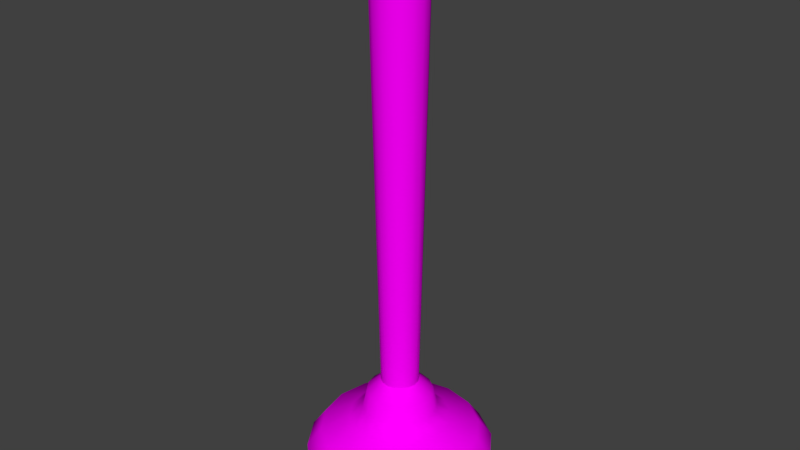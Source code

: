 # Source: Plunger.blend  (saved by Blender 3.2.14; exported with 4.5.12 LTS)
import bpy
from mathutils import Matrix  # noqa: F401  (used for matrix-valued properties, if any)

bpy.ops.wm.read_factory_settings(use_empty=True)
scene = bpy.context.scene
scene.name = 'Scene'

# ---- collections
col_collection_1 = bpy.data.collections.new('Collection 1'); scene.collection.children.link(col_collection_1)

# ---- images (referenced by path relative to the original .blend; pixels are not part of the script)
import os
ASSET_DIR = os.environ.get("B2B_ASSET_DIR", "")  # directory of the original .blend (textures are referenced by path, not embedded)
HERE = os.path.dirname(os.path.abspath(__file__))  # packed textures are extracted next to this script under _unpacked/

def load_image(name, relpath, width, height, colorspace="sRGB"):
    """Load a texture the original file referenced (path relative to the .blend, or extracted next to this script)."""
    p = next((c for c in (os.path.join(HERE, relpath), os.path.join(ASSET_DIR, relpath)) if relpath and os.path.exists(c)), "")
    if p:
        img = bpy.data.images.load(p, check_existing=True)
        img.name = name
    else:  # same state as the original file: an image datablock whose file is absent (Cycles renders it pink)
        img = bpy.data.images.new(name, width, height)
        img.source = "FILE"
        img.filepath = "//" + (relpath or name)
    img.colorspace_settings.name = colorspace
    return img
img_plunger_png = load_image('plunger.png', 'plunger.png', 1024, 1024, 'sRGB')

# ---- materials (node trees are filled in below, after node groups)
mat_material_001 = bpy.data.materials.new('Material.001')
mat_material_001.use_transparent_shadow = False
mat_material = bpy.data.materials.new('Material')
mat_material.use_transparent_shadow = False

# ---- material node trees
mat_material_001.use_nodes = True; mat_material_001.node_tree.nodes.clear()
_N = mat_material_001.node_tree.nodes; _L = mat_material_001.node_tree.links
n0 = _N.new('ShaderNodeBsdfPrincipled'); n0.name = 'Principled BSDF'; n0.location = (10, 300)
n0.distribution = 'GGX'
n0.subsurface_method = 'RANDOM_WALK_SKIN'
n0.inputs[3].default_value = 1.45
n0.inputs[13].default_value = 0.0
n0.inputs[27].default_value = (0.0, 0.0, 0.0, 1.0)
n0.inputs[28].default_value = 1.0
n1 = _N.new('ShaderNodeOutputMaterial'); n1.name = 'Material Output'; n1.location = (300, 300)
n2 = _N.new('ShaderNodeTexImage'); n2.name = 'Image Texture'; n2.location = (-280, 280)
n2.image = img_plunger_png
n2.interpolation = 'Closest'
_L.new(n0.outputs[0], n1.inputs[0])
_L.new(n2.outputs[0], n0.inputs[0])
n1.is_active_output = True
mat_material.use_nodes = True; mat_material.node_tree.nodes.clear()
_N = mat_material.node_tree.nodes; _L = mat_material.node_tree.links
n0 = _N.new('ShaderNodeBsdfPrincipled'); n0.name = 'Principled BSDF'; n0.location = (10, 300)
n0.distribution = 'GGX'
n0.subsurface_method = 'RANDOM_WALK_SKIN'
n0.inputs[3].default_value = 1.45
n0.inputs[13].default_value = 0.0
n0.inputs[27].default_value = (0.0, 0.0, 0.0, 1.0)
n0.inputs[28].default_value = 1.0
n1 = _N.new('ShaderNodeOutputMaterial'); n1.name = 'Material Output'; n1.location = (300, 300)
n2 = _N.new('ShaderNodeTexImage'); n2.name = 'Image Texture'; n2.location = (-280, 280)
n2.image = img_plunger_png
n2.interpolation = 'Closest'
_L.new(n0.outputs[0], n1.inputs[0])
_L.new(n2.outputs[0], n0.inputs[0])
n1.is_active_output = True

# ---- world
world_world = bpy.data.worlds.new('World'); scene.world = world_world
world_world.color = (0.05088, 0.05088, 0.05088)
world_world.use_sun_shadow = False
world_world.sun_shadow_jitter_overblur = 0.0
world_world.cycles.sampling_method = 'MANUAL'

# ---- meshes
me_plunger = bpy.data.meshes.new('plunger')
me_plunger.from_pydata([(-0.000445, 2.955, 0.0), (0.1433, 2.897, 0.0), (0.1324, 2.897, -0.05503), (0.09816, 0.5998, 0.0), (0.09065, 0.5998, -0.03774), (0.1716, 0.5349, 0.0), (0.1585, 0.5349, -0.06583), (0.1942, 0.4334, 0.0), (0.1794, 0.4334, -0.07448), (0.2619, 0.3742, 0.0), (0.242, 0.3742, -0.1004), (0.4144, 0.3051, 0.0), (0.3829, 0.3051, -0.1588), (0.4879, 0.2052, 0.0), (0.4507, 0.2052, -0.1869), (0.4489, -0.000129, -0.1861), (0.4859, -0.000129, -9.832e-09), (0.1012, 2.897, -0.1017), (0.06928, 0.5998, -0.06972), (0.1212, 0.5349, -0.1216), (0.1372, 0.4334, -0.1376), (0.1851, 0.3742, -0.1855), (0.2929, 0.3051, -0.2934), (0.3448, 0.2052, -0.3453), (0.3408, -0.00013, -0.3413), (0.05458, 2.897, -0.1328), (0.03729, 0.5998, -0.0911), (0.06539, 0.5349, -0.1589), (0.07403, 0.4334, -0.1798), (0.09997, 0.3742, -0.2424), (0.1583, 0.3051, -0.3833), (0.1864, 0.2052, -0.4511), (0.1857, -0.000129, -0.4493), (-0.000445, 2.897, -0.1438), (-0.000445, 0.5998, -0.0986), (-0.000445, 0.5349, -0.172), (-0.000445, 0.4334, -0.1946), (-0.000445, 0.3742, -0.2624), (-0.000445, 0.3051, -0.4149), (-0.000445, 0.2052, -0.4883), (-0.000445, -0.00013, -0.4827), (-0.05547, 2.897, -0.1328), (-0.03818, 0.5998, -0.0911), (-0.06628, 0.5349, -0.1589), (-0.07492, 0.4334, -0.1798), (-0.1009, 0.3742, -0.2424), (-0.1592, 0.3051, -0.3833), (-0.1873, 0.2052, -0.4511), (-0.1866, -0.000129, -0.4493), (-0.1021, 2.897, -0.1017), (-0.07017, 0.5998, -0.06972), (-0.1221, 0.5349, -0.1216), (-0.1381, 0.4334, -0.1376), (-0.186, 0.3742, -0.1855), (-0.2938, 0.3051, -0.2934), (-0.3457, 0.2052, -0.3453), (-0.3443, -0.000129, -0.3439), (-0.1333, 2.897, -0.05503), (-0.09155, 0.5998, -0.03774), (-0.1594, 0.5349, -0.06583), (-0.1802, 0.4334, -0.07448), (-0.2429, 0.3742, -0.1004), (-0.3837, 0.3051, -0.1588), (-0.4516, 0.2052, -0.1869), (-0.4498, -0.000129, -0.1861), (-0.1442, 2.897, -1e-06), (-0.09905, 0.5998, 0.0), (-0.1725, 0.5349, 0.0), (-0.1951, 0.4334, 0.0), (-0.2628, 0.3742, 0.0), (-0.4153, 0.3051, 0.0), (-0.4888, 0.2052, 0.0), (-0.4868, -0.000129, -9.832e-09), (-0.1333, 2.897, 0.05503), (-0.09155, 0.5998, 0.03774), (-0.1594, 0.5349, 0.06583), (-0.1802, 0.4334, 0.07448), (-0.2429, 0.3742, 0.1004), (-0.3837, 0.3051, 0.1588), (-0.4516, 0.2052, 0.1869), (-0.4498, -0.000129, 0.1861), (-0.1021, 2.897, 0.1017), (-0.07017, 0.5998, 0.06972), (-0.1221, 0.5349, 0.1216), (-0.1381, 0.4334, 0.1376), (-0.186, 0.3742, 0.1855), (-0.2938, 0.3051, 0.2934), (-0.3457, 0.2052, 0.3453), (-0.3417, -0.00013, 0.3413), (-0.05547, 2.897, 0.1328), (-0.03818, 0.5998, 0.0911), (-0.06628, 0.5349, 0.1589), (-0.07492, 0.4334, 0.1798), (-0.1009, 0.3742, 0.2424), (-0.1592, 0.3051, 0.3833), (-0.1873, 0.2052, 0.4511), (-0.1866, -0.000129, 0.4493), (-0.000446, 2.897, 0.1438), (-0.000445, 0.5998, 0.0986), (-0.000445, 0.5349, 0.172), (-0.000445, 0.4334, 0.1946), (-0.000445, 0.3742, 0.2624), (-0.000445, 0.3051, 0.4149), (-0.000445, 0.2052, 0.4883), (-0.000445, -0.00013, 0.4827), (0.05458, 2.897, 0.1328), (0.03729, 0.5998, 0.0911), (0.06539, 0.5349, 0.1589), (0.07403, 0.4334, 0.1798), (0.09997, 0.3742, 0.2424), (0.1583, 0.3051, 0.3833), (0.1864, 0.2052, 0.4511), (0.1843, -0.00013, 0.4459), (0.1012, 2.897, 0.1017), (0.06928, 0.5998, 0.06972), (0.1212, 0.5349, 0.1216), (0.1372, 0.4334, 0.1376), (0.1851, 0.3742, 0.1855), (0.2929, 0.3051, 0.2934), (0.3448, 0.2052, 0.3453), (0.3408, -0.00013, 0.3413), (0.1324, 2.897, 0.05503), (0.09065, 0.5998, 0.03774), (0.1585, 0.5349, 0.06583), (0.1794, 0.4334, 0.07448), (0.242, 0.3742, 0.1004), (0.3829, 0.3051, 0.1588), (0.4507, 0.2052, 0.1869), (0.4455, -0.00013, 0.1847), (-0.0004453, 0.2662, 6.892e-08)], [], [(0, 1, 2), (3, 1, 121, 122), (5, 3, 122, 123), (55, 54, 46, 47), (45, 44, 36, 37), (94, 93, 85, 86), (95, 94, 86, 87), (56, 55, 47, 48), (0, 2, 17), (74, 73, 65, 66), (107, 106, 98, 99), (44, 43, 35, 36), (101, 100, 92, 93), (87, 86, 78, 79), (32, 31, 23, 24), (0, 17, 25), (106, 105, 97, 98), (91, 90, 82, 83), (92, 91, 83, 84), (53, 52, 44, 45), (11, 9, 125, 126), (35, 34, 26, 27), (96, 95, 87, 88), (0, 25, 33), (26, 25, 17, 18), (43, 42, 34, 35), (7, 5, 123, 124), (109, 108, 100, 101), (12, 10, 9, 11), (127, 126, 118, 119), (104, 103, 95, 96), (0, 33, 41), (34, 33, 25, 26), (99, 98, 90, 91), (36, 35, 27, 28), (85, 84, 76, 77), (126, 125, 117, 118), (39, 38, 30, 31), (40, 39, 31, 32), (0, 41, 49), (90, 89, 81, 82), (6, 4, 3, 5), (28, 27, 19, 20), (117, 116, 108, 109), (22, 21, 10, 12), (103, 102, 94, 95), (72, 71, 63, 64), (0, 49, 57), (98, 97, 89, 90), (67, 66, 58, 59), (84, 83, 75, 76), (38, 37, 29, 30), (54, 53, 45, 46), (14, 12, 11, 13), (80, 79, 71, 72), (0, 57, 65), (112, 111, 103, 104), (75, 74, 66, 67), (60, 59, 51, 52), (9, 7, 124, 125), (102, 101, 93, 94), (13, 11, 126, 127), (50, 49, 41, 42), (0, 65, 73), (66, 65, 57, 58), (125, 124, 116, 117), (68, 67, 59, 60), (69, 68, 60, 61), (70, 69, 61, 62), (71, 70, 62, 63), (15, 14, 13, 16), (0, 73, 81), (18, 17, 2, 4), (59, 58, 50, 51), (124, 123, 115, 116), (93, 92, 84, 85), (30, 29, 21, 22), (63, 62, 54, 55), (52, 51, 43, 44), (0, 81, 89), (114, 113, 105, 106), (51, 50, 42, 43), (116, 115, 107, 108), (29, 28, 20, 21), (86, 85, 77, 78), (119, 118, 110, 111), (16, 13, 127, 128), (0, 89, 97), (4, 2, 1, 3), (115, 114, 106, 107), (108, 107, 99, 100), (77, 76, 68, 69), (110, 109, 101, 102), (111, 110, 102, 103), (24, 23, 14, 15), (0, 97, 105), (122, 121, 113, 114), (83, 82, 74, 75), (76, 75, 67, 68), (61, 60, 52, 53), (46, 45, 37, 38), (79, 78, 70, 71), (120, 119, 111, 112), (0, 105, 113), (58, 57, 49, 50), (27, 26, 18, 19), (100, 99, 91, 92), (37, 36, 28, 29), (62, 61, 53, 54), (47, 46, 38, 39), (128, 127, 119, 120), (0, 113, 121), (82, 81, 73, 74), (19, 18, 4, 6), (20, 19, 6, 8), (21, 20, 8, 10), (118, 117, 109, 110), (31, 30, 22, 23), (48, 47, 39, 40), (0, 121, 1), (42, 41, 33, 34), (123, 122, 114, 115), (8, 6, 5, 7), (10, 8, 7, 9), (78, 77, 69, 70), (23, 22, 12, 14), (88, 87, 79, 80), (16, 128, 129), (128, 120, 129), (120, 112, 129), (112, 104, 129), (104, 96, 129), (96, 88, 129), (88, 80, 129), (80, 72, 129), (72, 64, 129), (64, 56, 129), (48, 40, 129), (40, 32, 129), (32, 24, 129), (24, 15, 129), (15, 16, 129), (56, 48, 129), (64, 63, 55, 56)])
me_plunger.polygons.foreach_set('use_smooth', [True] * 144)
_k = set([(1, 2), (1, 121), (2, 17), (3, 4), (3, 122), (4, 18), (17, 25), (18, 26), (25, 33), (26, 34), (33, 41), (34, 42), (41, 49), (42, 50), (49, 57), (50, 58), (57, 65), (58, 66), (65, 73), (66, 74), (73, 81), (74, 82), (81, 89), (82, 90), (89, 97), (90, 98), (97, 105), (98, 106), (105, 113), (106, 114), (113, 121), (114, 122)])
me_plunger.attributes.new('sharp_edge', 'BOOLEAN', 'EDGE').data.foreach_set('value', [ (min(e.vertices), max(e.vertices)) in _k for e in me_plunger.edges])
_uv = me_plunger.uv_layers.new(name='UVMap')
_uv.uv.foreach_set('vector', [0.6666, 0.8923, 0.6824, 0.8111, 0.7123, 0.8233, 0.5185, 0.4808, 0.5185, 0.9859, 0.04497, 0.9859, 0.04497, 0.4808, 0.9499, 0.4146, 0.9499, 0.4632, 0.9883, 0.4632, 0.9883, 0.4146, 0.719, 0.1677, 0.719, 0.2425, 0.7575, 0.2425, 0.7575, 0.1677, 0.7575, 0.2943, 0.7575, 0.3386, 0.796, 0.3386, 0.796, 0.2943, 0.5266, 0.2425, 0.5266, 0.2943, 0.5651, 0.2943, 0.5651, 0.2425, 0.5266, 0.1677, 0.5266, 0.2425, 0.5651, 0.2425, 0.5651, 0.1677, 0.719, 0.01387, 0.719, 0.1677, 0.7575, 0.1677, 0.7575, 0.01387, 0.6666, 0.8923, 0.7123, 0.8233, 0.7352, 0.8461, 0.2344, 0.4808, 0.2344, 0.9859, 0.266, 0.9859, 0.266, 0.4808, 0.4497, 0.4146, 0.4497, 0.4632, 0.4881, 0.4632, 0.4881, 0.4146, 0.7575, 0.3386, 0.7575, 0.4146, 0.796, 0.4146, 0.796, 0.3386, 0.4881, 0.2943, 0.4881, 0.3386, 0.5266, 0.3386, 0.5266, 0.2943, 0.5651, 0.1677, 0.5651, 0.2425, 0.6036, 0.2425, 0.6036, 0.1677, 0.8344, 0.01387, 0.8344, 0.1677, 0.8729, 0.1677, 0.8729, 0.01387, 0.6666, 0.8923, 0.7352, 0.8461, 0.7477, 0.8759, 0.1081, 0.4808, 0.1081, 0.9859, 0.1397, 0.9859, 0.1397, 0.4808, 0.5266, 0.4146, 0.5266, 0.4632, 0.5651, 0.4632, 0.5651, 0.4146, 0.5266, 0.3386, 0.5266, 0.4146, 0.5651, 0.4146, 0.5651, 0.3386, 0.719, 0.2943, 0.719, 0.3386, 0.7575, 0.3386, 0.7575, 0.2943, 0.9499, 0.2425, 0.9499, 0.2943, 0.9883, 0.2943, 0.9883, 0.2425, 0.796, 0.4146, 0.796, 0.4632, 0.8344, 0.4632, 0.8344, 0.4146, 0.5266, 0.01387, 0.5266, 0.1677, 0.5651, 0.1677, 0.5651, 0.01387, 0.6666, 0.8923, 0.7477, 0.8759, 0.7478, 0.9082, 0.4238, 0.4808, 0.4238, 0.9859, 0.4554, 0.9859, 0.4554, 0.4808, 0.7575, 0.4146, 0.7575, 0.4632, 0.796, 0.4632, 0.796, 0.4146, 0.9499, 0.3386, 0.9499, 0.4146, 0.9883, 0.4146, 0.9883, 0.3386, 0.4497, 0.2943, 0.4497, 0.3386, 0.4881, 0.3386, 0.4881, 0.2943, 0.9114, 0.2425, 0.9114, 0.2943, 0.9499, 0.2943, 0.9499, 0.2425, 0.3727, 0.1677, 0.3727, 0.2425, 0.4112, 0.2425, 0.4112, 0.1677, 0.4881, 0.01387, 0.4881, 0.1677, 0.5266, 0.1677, 0.5266, 0.01387, 0.6666, 0.8923, 0.7478, 0.9082, 0.7356, 0.938, 0.3922, 0.4808, 0.3922, 0.9859, 0.4238, 0.9859, 0.4238, 0.4808, 0.4881, 0.4146, 0.4881, 0.4632, 0.5266, 0.4632, 0.5266, 0.4146, 0.796, 0.3386, 0.796, 0.4146, 0.8344, 0.4146, 0.8344, 0.3386, 0.5651, 0.2943, 0.5651, 0.3386, 0.6036, 0.3386, 0.6036, 0.2943, 0.3727, 0.2425, 0.3727, 0.2943, 0.4112, 0.2943, 0.4112, 0.2425, 0.796, 0.1677, 0.796, 0.2425, 0.8344, 0.2425, 0.8344, 0.1677, 0.796, 0.01387, 0.796, 0.1677, 0.8344, 0.1677, 0.8344, 0.01387, 0.6666, 0.8923, 0.7356, 0.938, 0.7128, 0.961, 0.1712, 0.4808, 0.1712, 0.9859, 0.2028, 0.9859, 0.2028, 0.4808, 0.9114, 0.4146, 0.9114, 0.4632, 0.9499, 0.4632, 0.9499, 0.4146, 0.8344, 0.3386, 0.8344, 0.4146, 0.8729, 0.4146, 0.8729, 0.3386, 0.4112, 0.2943, 0.4112, 0.3386, 0.4497, 0.3386, 0.4497, 0.2943, 0.8729, 0.2425, 0.8729, 0.2943, 0.9114, 0.2943, 0.9114, 0.2425, 0.4881, 0.1677, 0.4881, 0.2425, 0.5266, 0.2425, 0.5266, 0.1677, 0.6421, 0.01387, 0.6421, 0.1677, 0.6805, 0.1677, 0.6805, 0.01387, 0.6666, 0.8923, 0.7128, 0.961, 0.683, 0.9734, 0.1397, 0.4808, 0.1397, 0.9859, 0.1712, 0.9859, 0.1712, 0.4808, 0.6421, 0.4146, 0.6421, 0.4632, 0.6805, 0.4632, 0.6805, 0.4146, 0.5651, 0.3386, 0.5651, 0.4146, 0.6036, 0.4146, 0.6036, 0.3386, 0.796, 0.2425, 0.796, 0.2943, 0.8344, 0.2943, 0.8344, 0.2425, 0.719, 0.2425, 0.719, 0.2943, 0.7575, 0.2943, 0.7575, 0.2425, 0.9114, 0.1677, 0.9114, 0.2425, 0.9499, 0.2425, 0.9499, 0.1677, 0.6036, 0.01387, 0.6036, 0.1677, 0.6421, 0.1677, 0.6421, 0.01387, 0.6666, 0.8923, 0.683, 0.9734, 0.6507, 0.9736, 0.4497, 0.01387, 0.4497, 0.1677, 0.4881, 0.1677, 0.4881, 0.01387, 0.6036, 0.4146, 0.6036, 0.4632, 0.6421, 0.4632, 0.6421, 0.4146, 0.6805, 0.3386, 0.6805, 0.4146, 0.719, 0.4146, 0.719, 0.3386, 0.9499, 0.2943, 0.9499, 0.3386, 0.9883, 0.3386, 0.9883, 0.2943, 0.4881, 0.2425, 0.4881, 0.2943, 0.5266, 0.2943, 0.5266, 0.2425, 0.9499, 0.1677, 0.9499, 0.2425, 0.9883, 0.2425, 0.9883, 0.1677, 0.3291, 0.4808, 0.3291, 0.9859, 0.3607, 0.9859, 0.3607, 0.4808, 0.6666, 0.8923, 0.6507, 0.9736, 0.6209, 0.9613, 0.266, 0.4808, 0.266, 0.9859, 0.2975, 0.9859, 0.2975, 0.4808, 0.3727, 0.2943, 0.3727, 0.3386, 0.4112, 0.3386, 0.4112, 0.2943, 0.6421, 0.3386, 0.6421, 0.4146, 0.6805, 0.4146, 0.6805, 0.3386, 0.6421, 0.2943, 0.6421, 0.3386, 0.6805, 0.3386, 0.6805, 0.2943, 0.6421, 0.2425, 0.6421, 0.2943, 0.6805, 0.2943, 0.6805, 0.2425, 0.6421, 0.1677, 0.6421, 0.2425, 0.6805, 0.2425, 0.6805, 0.1677, 0.9114, 0.01387, 0.9114, 0.1677, 0.9499, 0.1677, 0.9499, 0.01387, 0.6666, 0.8923, 0.6209, 0.9613, 0.5979, 0.9386, 0.4554, 0.4808, 0.4554, 0.9859, 0.4869, 0.9859, 0.4869, 0.4808, 0.6805, 0.4146, 0.6805, 0.4632, 0.719, 0.4632, 0.719, 0.4146, 0.3727, 0.3386, 0.3727, 0.4146, 0.4112, 0.4146, 0.4112, 0.3386, 0.5266, 0.2943, 0.5266, 0.3386, 0.5651, 0.3386, 0.5651, 0.2943, 0.8344, 0.2425, 0.8344, 0.2943, 0.8729, 0.2943, 0.8729, 0.2425, 0.6805, 0.1677, 0.6805, 0.2425, 0.719, 0.2425, 0.719, 0.1677, 0.719, 0.3386, 0.719, 0.4146, 0.7575, 0.4146, 0.7575, 0.3386, 0.6666, 0.8923, 0.5979, 0.9386, 0.5855, 0.9088, 0.07654, 0.4808, 0.07654, 0.9859, 0.1081, 0.9859, 0.1081, 0.4808, 0.719, 0.4146, 0.719, 0.4632, 0.7575, 0.4632, 0.7575, 0.4146, 0.4112, 0.3386, 0.4112, 0.4146, 0.4497, 0.4146, 0.4497, 0.3386, 0.8344, 0.2943, 0.8344, 0.3386, 0.8729, 0.3386, 0.8729, 0.2943, 0.5651, 0.2425, 0.5651, 0.2943, 0.6036, 0.2943, 0.6036, 0.2425, 0.4112, 0.1677, 0.4112, 0.2425, 0.4497, 0.2425, 0.4497, 0.1677, 0.9499, 0.01387, 0.9499, 0.1677, 0.9883, 0.1677, 0.9883, 0.01387, 0.6666, 0.8923, 0.5855, 0.9088, 0.5853, 0.8765, 0.4869, 0.4808, 0.4869, 0.9859, 0.5185, 0.9859, 0.5185, 0.4808, 0.4112, 0.4146, 0.4112, 0.4632, 0.4497, 0.4632, 0.4497, 0.4146, 0.4497, 0.3386, 0.4497, 0.4146, 0.4881, 0.4146, 0.4881, 0.3386, 0.6036, 0.2943, 0.6036, 0.3386, 0.6421, 0.3386, 0.6421, 0.2943, 0.4497, 0.2425, 0.4497, 0.2943, 0.4881, 0.2943, 0.4881, 0.2425, 0.4497, 0.1677, 0.4497, 0.2425, 0.4881, 0.2425, 0.4881, 0.1677, 0.8729, 0.01387, 0.8729, 0.1677, 0.9114, 0.1677, 0.9114, 0.01387, 0.6666, 0.8923, 0.5853, 0.8765, 0.5976, 0.8466, 0.04497, 0.4808, 0.04497, 0.9859, 0.07654, 0.9859, 0.07654, 0.4808, 0.5651, 0.4146, 0.5651, 0.4632, 0.6036, 0.4632, 0.6036, 0.4146, 0.6036, 0.3386, 0.6036, 0.4146, 0.6421, 0.4146, 0.6421, 0.3386, 0.6805, 0.2943, 0.6805, 0.3386, 0.719, 0.3386, 0.719, 0.2943, 0.7575, 0.2425, 0.7575, 0.2943, 0.796, 0.2943, 0.796, 0.2425, 0.6036, 0.1677, 0.6036, 0.2425, 0.6421, 0.2425, 0.6421, 0.1677, 0.4112, 0.01387, 0.4112, 0.1677, 0.4497, 0.1677, 0.4497, 0.01387, 0.6666, 0.8923, 0.5976, 0.8466, 0.6203, 0.8237, 0.2975, 0.4808, 0.2975, 0.9859, 0.3291, 0.9859, 0.3291, 0.4808, 0.8344, 0.4146, 0.8344, 0.4632, 0.8729, 0.4632, 0.8729, 0.4146, 0.4881, 0.3386, 0.4881, 0.4146, 0.5266, 0.4146, 0.5266, 0.3386, 0.796, 0.2943, 0.796, 0.3386, 0.8344, 0.3386, 0.8344, 0.2943, 0.6805, 0.2425, 0.6805, 0.2943, 0.719, 0.2943, 0.719, 0.2425, 0.7575, 0.1677, 0.7575, 0.2425, 0.796, 0.2425, 0.796, 0.1677, 0.3727, 0.01387, 0.3727, 0.1677, 0.4112, 0.1677, 0.4112, 0.01387, 0.6666, 0.8923, 0.6203, 0.8237, 0.6501, 0.8112, 0.2028, 0.4808, 0.2028, 0.9859, 0.2344, 0.9859, 0.2344, 0.4808, 0.8729, 0.4146, 0.8729, 0.4632, 0.9114, 0.4632, 0.9114, 0.4146, 0.8729, 0.3386, 0.8729, 0.4146, 0.9114, 0.4146, 0.9114, 0.3386, 0.8729, 0.2943, 0.8729, 0.3386, 0.9114, 0.3386, 0.9114, 0.2943, 0.4112, 0.2425, 0.4112, 0.2943, 0.4497, 0.2943, 0.4497, 0.2425, 0.8344, 0.1677, 0.8344, 0.2425, 0.8729, 0.2425, 0.8729, 0.1677, 0.7575, 0.01387, 0.7575, 0.1677, 0.796, 0.1677, 0.796, 0.01387, 0.6666, 0.8923, 0.6501, 0.8112, 0.6824, 0.8111, 0.3607, 0.4808, 0.3607, 0.9859, 0.3922, 0.9859, 0.3922, 0.4808, 0.3727, 0.4146, 0.3727, 0.4632, 0.4112, 0.4632, 0.4112, 0.4146, 0.9114, 0.3386, 0.9114, 0.4146, 0.9499, 0.4146, 0.9499, 0.3386, 0.9114, 0.2943, 0.9114, 0.3386, 0.9499, 0.3386, 0.9499, 0.2943, 0.6036, 0.2425, 0.6036, 0.2943, 0.6421, 0.2943, 0.6421, 0.2425, 0.8729, 0.1677, 0.8729, 0.2425, 0.9114, 0.2425, 0.9114, 0.1677, 0.5651, 0.01387, 0.5651, 0.1677, 0.6036, 0.1677, 0.6036, 0.01387, 0.3049, 0.294, 0.3227, 0.294, 0.3227, 0.4208, 0.03703, 0.294, 0.05489, 0.294, 0.05489, 0.4208, 0.05489, 0.294, 0.07274, 0.294, 0.07274, 0.4208, 0.07274, 0.294, 0.0906, 0.294, 0.0906, 0.4208, 0.0906, 0.294, 0.1085, 0.294, 0.1085, 0.4208, 0.1085, 0.294, 0.1263, 0.294, 0.1263, 0.4208, 0.1263, 0.294, 0.1442, 0.294, 0.1442, 0.4208, 0.1442, 0.294, 0.162, 0.294, 0.162, 0.4208, 0.162, 0.294, 0.1799, 0.294, 0.1799, 0.4208, 0.1799, 0.294, 0.1977, 0.294, 0.1977, 0.4208, 0.2156, 0.294, 0.2335, 0.294, 0.2335, 0.4208, 0.2335, 0.294, 0.2513, 0.294, 0.2513, 0.4208, 0.2513, 0.294, 0.2692, 0.294, 0.2692, 0.4208, 0.2692, 0.294, 0.287, 0.294, 0.287, 0.4208, 0.287, 0.294, 0.3049, 0.294, 0.3049, 0.4208, 0.1977, 0.294, 0.2156, 0.294, 0.2156, 0.4208, 0.6805, 0.01387, 0.6805, 0.1677, 0.719, 0.1677, 0.719, 0.01387])
me_plunger.materials.append(mat_material_001)
me_plunger.use_remesh_preserve_volume = False
me_plunger.use_remesh_preserve_attributes = False
me_plunger.use_mirror_vertex_groups = False
me_plunger.update()
me_plunger.normals_split_custom_set([tuple(v) for v in zip(*[iter([1.295e-06, 1.0, 8.239e-07, 0.3733, 0.9277, 0.0, 0.3449, 0.9277, -0.1429, 0.9998, -0.01966, 0.0, 0.9998, -0.01966, 0.0, 0.9237, -0.01966, 0.3826, 0.9237, -0.01966, 0.3826, 0.8706, 0.4921, -3.399e-08, 0.6622, 0.7494, 0.0, 0.6117, 0.7494, 0.2534, 0.8043, 0.4921, 0.3331, -0.6772, 0.2877, -0.6772, -0.4583, 0.7616, -0.4583, -0.248, 0.7616, -0.5987, -0.3665, 0.2877, -0.8848, -0.2021, 0.8492, -0.4879, -0.3249, 0.5285, -0.7843, 8.368e-07, 0.5285, -0.849, 2.315e-07, 0.8492, -0.5281, -0.248, 0.7616, 0.5987, -0.2021, 0.8492, 0.4879, -0.3734, 0.8492, 0.3734, -0.4583, 0.7616, 0.4583, -0.3665, 0.2878, 0.8848, -0.248, 0.7616, 0.5987, -0.4583, 0.7616, 0.4583, -0.6772, 0.2877, 0.6772, -0.8243, 0.3933, -0.4073, -0.6772, 0.2877, -0.6772, -0.3665, 0.2877, -0.8848, -0.06142, 0.3951, -0.9166, 1.295e-06, 1.0, 8.239e-07, 0.3449, 0.9277, -0.1429, 0.264, 0.9277, -0.264, -0.9237, -0.01966, 0.3826, -0.9237, -0.01966, 0.3826, -0.9998, -0.01966, -1.105e-06, -0.9998, -0.01966, -9.842e-07, 0.3332, 0.4921, 0.8043, 0.2534, 0.7494, 0.6117, 7.263e-07, 0.7494, 0.6621, 2.824e-07, 0.4921, 0.8706, -0.3249, 0.5285, -0.7843, -0.3331, 0.4921, -0.8043, 1.313e-06, 0.4921, -0.8706, 8.368e-07, 0.5285, -0.849, 1.236e-06, 0.8492, 0.5281, 1.135e-06, 0.5285, 0.849, -0.3249, 0.5285, 0.7843, -0.2021, 0.8492, 0.4879, -0.6772, 0.2877, 0.6772, -0.4583, 0.7616, 0.4583, -0.5987, 0.7616, 0.248, -0.8848, 0.2877, 0.3665, 0.3467, 0.4233, -0.837, 0.3665, 0.2877, -0.8848, 0.6772, 0.2877, -0.6772, 0.642, 0.4064, -0.6502, 1.295e-06, 1.0, 8.239e-07, 0.264, 0.9277, -0.264, 0.1429, 0.9277, -0.3449, 0.3826, -0.01966, 0.9237, 0.3826, -0.01966, 0.9237, -4.848e-08, -0.01966, 0.9998, 7.719e-08, -0.01966, 0.9998, -0.3331, 0.4921, 0.8043, -0.2534, 0.7494, 0.6117, -0.4682, 0.7494, 0.4682, -0.6156, 0.4921, 0.6156, -0.3249, 0.5285, 0.7843, -0.3331, 0.4921, 0.8043, -0.6156, 0.4921, 0.6156, -0.6003, 0.5285, 0.6003, -0.3734, 0.8492, -0.3734, -0.6003, 0.5285, -0.6003, -0.3249, 0.5285, -0.7843, -0.2021, 0.8492, -0.4879, 0.6481, 0.7616, -8.927e-07, 0.5281, 0.8492, -4.177e-07, 0.4879, 0.8492, 0.2021, 0.5987, 0.7616, 0.248, 1.313e-06, 0.4921, -0.8706, 1.396e-06, 0.7494, -0.6621, 0.2534, 0.7494, -0.6117, 0.3331, 0.4921, -0.8043, -0.3467, 0.4233, 0.837, -0.3665, 0.2878, 0.8848, -0.6772, 0.2877, 0.6772, -0.6421, 0.4064, 0.6501, 1.295e-06, 1.0, 8.239e-07, 0.1429, 0.9277, -0.3449, 2.69e-09, 0.9277, -0.3733, 0.3826, -0.01966, -0.9237, 0.3826, -0.01966, -0.9237, 0.707, -0.01966, -0.707, 0.707, -0.01966, -0.707, -0.3331, 0.4921, -0.8043, -0.2534, 0.7494, -0.6117, 1.396e-06, 0.7494, -0.6621, 1.313e-06, 0.4921, -0.8706, 0.849, 0.5285, 3.915e-08, 0.8706, 0.4921, -3.399e-08, 0.8043, 0.4921, 0.3331, 0.7843, 0.5285, 0.3249, 0.2021, 0.8492, 0.4879, 0.3249, 0.5285, 0.7843, 1.135e-06, 0.5285, 0.849, 1.236e-06, 0.8492, 0.5281, 0.5987, 0.7616, -0.248, 0.4879, 0.8492, -0.2021, 0.5281, 0.8492, -4.177e-07, 0.6481, 0.7616, -8.927e-07, 0.8848, 0.2877, 0.3665, 0.5987, 0.7616, 0.248, 0.4583, 0.7616, 0.4583, 0.6772, 0.2877, 0.6772, 0.001479, 0.4094, 0.9123, 1.629e-05, 0.2877, 0.9577, -0.3665, 0.2878, 0.8848, -0.3467, 0.4233, 0.837, 1.295e-06, 1.0, 8.239e-07, 2.69e-09, 0.9277, -0.3733, -0.1429, 0.9277, -0.3449, 1.052e-06, -0.01966, -0.9998, 1.037e-06, -0.01966, -0.9998, 0.3826, -0.01966, -0.9237, 0.3826, -0.01966, -0.9237, 2.824e-07, 0.4921, 0.8706, 7.263e-07, 0.7494, 0.6621, -0.2534, 0.7494, 0.6117, -0.3331, 0.4921, 0.8043, 8.368e-07, 0.5285, -0.849, 1.313e-06, 0.4921, -0.8706, 0.3331, 0.4921, -0.8043, 0.3249, 0.5285, -0.7843, -0.3734, 0.8492, 0.3734, -0.6003, 0.5285, 0.6003, -0.7843, 0.5285, 0.3249, -0.4879, 0.8492, 0.2021, 0.5987, 0.7616, 0.248, 0.4879, 0.8492, 0.2021, 0.3734, 0.8492, 0.3734, 0.4583, 0.7616, 0.4583, 6.686e-06, 0.2877, -0.9577, 3.329e-07, 0.7616, -0.6481, 0.248, 0.7616, -0.5987, 0.3665, 0.2877, -0.8848, 4.776e-07, 0.4064, -0.9137, 6.686e-06, 0.2877, -0.9577, 0.3665, 0.2877, -0.8848, 0.3467, 0.4233, -0.837, 1.295e-06, 1.0, 8.239e-07, -0.1429, 0.9277, -0.3449, -0.264, 0.9277, -0.264, -0.3826, -0.01966, 0.9237, -0.3826, -0.01966, 0.9237, -0.707, -0.01966, 0.707, -0.707, -0.01966, 0.707, 0.8043, 0.4921, -0.3331, 0.6117, 0.7494, -0.2534, 0.6622, 0.7494, 0.0, 0.8706, 0.4921, -3.399e-08, 0.3249, 0.5285, -0.7843, 0.3331, 0.4921, -0.8043, 0.6156, 0.4921, -0.6156, 0.6003, 0.5285, -0.6003, 0.3734, 0.8492, 0.3734, 0.6003, 0.5285, 0.6003, 0.3249, 0.5285, 0.7843, 0.2021, 0.8492, 0.4879, 0.4583, 0.7616, -0.4583, 0.3734, 0.8492, -0.3734, 0.4879, 0.8492, -0.2021, 0.5987, 0.7616, -0.248, 1.629e-05, 0.2877, 0.9577, 2.963e-07, 0.7616, 0.6481, -0.248, 0.7616, 0.5987, -0.3665, 0.2878, 0.8848, -0.908, 0.419, 6.891e-07, -0.9577, 0.2877, -3.729e-07, -0.8848, 0.2877, -0.3665, -0.8389, 0.419, -0.3474, 1.295e-06, 1.0, 8.239e-07, -0.264, 0.9277, -0.264, -0.3449, 0.9277, -0.1429, 7.719e-08, -0.01966, 0.9998, -4.848e-08, -0.01966, 0.9998, -0.3826, -0.01966, 0.9237, -0.3826, -0.01966, 0.9237, -0.8706, 0.4921, 1.464e-07, -0.6622, 0.7494, 3.588e-07, -0.6117, 0.7494, -0.2534, -0.8043, 0.4921, -0.3331, -0.6003, 0.5285, 0.6003, -0.6156, 0.4921, 0.6156, -0.8043, 0.4921, 0.3331, -0.7843, 0.5285, 0.3249, 3.329e-07, 0.7616, -0.6481, 2.315e-07, 0.8492, -0.5281, 0.2021, 0.8492, -0.4879, 0.248, 0.7616, -0.5987, -0.4583, 0.7616, -0.4583, -0.3734, 0.8492, -0.3734, -0.2021, 0.8492, -0.4879, -0.248, 0.7616, -0.5987, 0.8848, 0.2877, -0.3665, 0.5987, 0.7616, -0.248, 0.6481, 0.7616, -8.927e-07, 0.9577, 0.2877, 6.114e-06, -0.837, 0.4219, 0.3484, -0.8848, 0.2877, 0.3665, -0.9577, 0.2877, -3.729e-07, -0.908, 0.419, 6.891e-07, 1.295e-06, 1.0, 8.239e-07, -0.3449, 0.9277, -0.1429, -0.3733, 0.9277, -8.419e-07, 0.3489, 0.4108, 0.8423, 0.3665, 0.2877, 0.8848, 1.629e-05, 0.2877, 0.9577, 0.001479, 0.4094, 0.9123, -0.8043, 0.4921, 0.3331, -0.6117, 0.7494, 0.2534, -0.6622, 0.7494, 3.588e-07, -0.8706, 0.4921, 1.464e-07, -0.7843, 0.5285, -0.3249, -0.8043, 0.4921, -0.3331, -0.6156, 0.4921, -0.6156, -0.6003, 0.5285, -0.6003, 0.5281, 0.8492, -4.177e-07, 0.849, 0.5285, 3.915e-08, 0.7843, 0.5285, 0.3249, 0.4879, 0.8492, 0.2021, 2.963e-07, 0.7616, 0.6481, 1.236e-06, 0.8492, 0.5281, -0.2021, 0.8492, 0.4879, -0.248, 0.7616, 0.5987, 0.9577, 0.2877, 6.114e-06, 0.6481, 0.7616, -8.927e-07, 0.5987, 0.7616, 0.248, 0.8848, 0.2877, 0.3665, -0.707, -0.01966, -0.707, -0.707, -0.01966, -0.707, -0.3826, -0.01966, -0.9237, -0.3826, -0.01966, -0.9237, 1.295e-06, 1.0, 8.239e-07, -0.3733, 0.9277, -8.419e-07, -0.3449, 0.9277, 0.1429, -0.9998, -0.01966, -9.842e-07, -0.9998, -0.01966, -1.105e-06, -0.9237, -0.01966, -0.3826, -0.9237, -0.01966, -0.3826, 0.4879, 0.8492, 0.2021, 0.7843, 0.5285, 0.3249, 0.6003, 0.5285, 0.6003, 0.3734, 0.8492, 0.3734, -0.849, 0.5285, -2.936e-08, -0.8706, 0.4921, 1.464e-07, -0.8043, 0.4921, -0.3331, -0.7843, 0.5285, -0.3249, -0.5281, 0.8492, 4.774e-09, -0.849, 0.5285, -2.936e-08, -0.7843, 0.5285, -0.3249, -0.4879, 0.8492, -0.2021, -0.6481, 0.7616, 6.304e-09, -0.5281, 0.8492, 4.774e-09, -0.4879, 0.8492, -0.2021, -0.5987, 0.7616, -0.248, -0.9577, 0.2877, -3.729e-07, -0.6481, 0.7616, 6.304e-09, -0.5987, 0.7616, -0.248, -0.8848, 0.2877, -0.3665, 0.837, 0.4219, -0.3485, 0.8848, 0.2877, -0.3665, 0.9577, 0.2877, 6.114e-06, 0.9074, 0.4203, -0.001621, 1.295e-06, 1.0, 8.239e-07, -0.3449, 0.9277, 0.1429, -0.264, 0.9277, 0.264, 0.707, -0.01966, -0.707, 0.707, -0.01966, -0.707, 0.9237, -0.01966, -0.3826, 0.9237, -0.01966, -0.3826, -0.8043, 0.4921, -0.3331, -0.6117, 0.7494, -0.2534, -0.4682, 0.7494, -0.4682, -0.6156, 0.4921, -0.6156, 0.7843, 0.5285, 0.3249, 0.8043, 0.4921, 0.3331, 0.6156, 0.4921, 0.6156, 0.6003, 0.5285, 0.6003, -0.2021, 0.8492, 0.4879, -0.3249, 0.5285, 0.7843, -0.6003, 0.5285, 0.6003, -0.3734, 0.8492, 0.3734, 0.248, 0.7616, -0.5987, 0.2021, 0.8492, -0.4879, 0.3734, 0.8492, -0.3734, 0.4583, 0.7616, -0.4583, -0.8848, 0.2877, -0.3665, -0.5987, 0.7616, -0.248, -0.4583, 0.7616, -0.4583, -0.6772, 0.2877, -0.6772, -0.6003, 0.5285, -0.6003, -0.6156, 0.4921, -0.6156, -0.3331, 0.4921, -0.8043, -0.3249, 0.5285, -0.7843, 1.295e-06, 1.0, 8.239e-07, -0.264, 0.9277, 0.264, -0.1429, 0.9277, 0.3449, 0.707, -0.01966, 0.707, 0.707, -0.01966, 0.707, 0.3826, -0.01966, 0.9237, 0.3826, -0.01966, 0.9237, -0.6156, 0.4921, -0.6156, -0.4682, 0.7494, -0.4682, -0.2534, 0.7494, -0.6117, -0.3331, 0.4921, -0.8043, 0.6003, 0.5285, 0.6003, 0.6156, 0.4921, 0.6156, 0.3332, 0.4921, 0.8043, 0.3249, 0.5285, 0.7843, 0.2021, 0.8492, -0.4879, 0.3249, 0.5285, -0.7843, 0.6003, 0.5285, -0.6003, 0.3734, 0.8492, -0.3734, -0.4583, 0.7616, 0.4583, -0.3734, 0.8492, 0.3734, -0.4879, 0.8492, 0.2021, -0.5987, 0.7616, 0.248, 0.6772, 0.2877, 0.6772, 0.4583, 0.7616, 0.4583, 0.248, 0.7616, 0.5987, 0.3665, 0.2877, 0.8848, 0.9074, 0.4203, -0.001621, 0.9577, 0.2877, 6.114e-06, 0.8848, 0.2877, 0.3665, 0.8463, 0.4078, 0.3428, 1.295e-06, 1.0, 8.239e-07, -0.1429, 0.9277, 0.3449, -8.446e-07, 0.9277, 0.3733, 0.9237, -0.01966, -0.3826, 0.9237, -0.01966, -0.3826, 0.9998, -0.01966, 0.0, 0.9998, -0.01966, 0.0, 0.6156, 0.4921, 0.6156, 0.4682, 0.7494, 0.4682, 0.2534, 0.7494, 0.6117, 0.3332, 0.4921, 0.8043, 0.3249, 0.5285, 0.7843, 0.3332, 0.4921, 0.8043, 2.824e-07, 0.4921, 0.8706, 1.135e-06, 0.5285, 0.849, -0.4879, 0.8492, 0.2021, -0.7843, 0.5285, 0.3249, -0.849, 0.5285, -2.936e-08, -0.5281, 0.8492, 4.774e-09, 0.248, 0.7616, 0.5987, 0.2021, 0.8492, 0.4879, 1.236e-06, 0.8492, 0.5281, 2.963e-07, 0.7616, 0.6481, 0.3665, 0.2877, 0.8848, 0.248, 0.7616, 0.5987, 2.963e-07, 0.7616, 0.6481, 1.629e-05, 0.2877, 0.9577, 0.642, 0.4064, -0.6502, 0.6772, 0.2877, -0.6772, 0.8848, 0.2877, -0.3665, 0.837, 0.4219, -0.3485, 1.295e-06, 1.0, 8.239e-07, -8.446e-07, 0.9277, 0.3733, 0.1429, 0.9277, 0.3449, 0.9237, -0.01966, 0.3826, 0.9237, -0.01966, 0.3826, 0.707, -0.01966, 0.707, 0.707, -0.01966, 0.707, -0.6156, 0.4921, 0.6156, -0.4682, 0.7494, 0.4682, -0.6117, 0.7494, 0.2534, -0.8043, 0.4921, 0.3331, -0.7843, 0.5285, 0.3249, -0.8043, 0.4921, 0.3331, -0.8706, 0.4921, 1.464e-07, -0.849, 0.5285, -2.936e-08, -0.4879, 0.8492, -0.2021, -0.7843, 0.5285, -0.3249, -0.6003, 0.5285, -0.6003, -0.3734, 0.8492, -0.3734, -0.248, 0.7616, -0.5987, -0.2021, 0.8492, -0.4879, 2.315e-07, 0.8492, -0.5281, 3.329e-07, 0.7616, -0.6481, -0.8848, 0.2877, 0.3665, -0.5987, 0.7616, 0.248, -0.6481, 0.7616, 6.304e-09, -0.9577, 0.2877, -3.729e-07, 0.6447, 0.4108, 0.6447, 0.6772, 0.2877, 0.6772, 0.3665, 0.2877, 0.8848, 0.3489, 0.4108, 0.8423, 1.295e-06, 1.0, 8.239e-07, 0.1429, 0.9277, 0.3449, 0.264, 0.9277, 0.264, -0.9237, -0.01966, -0.3826, -0.9237, -0.01966, -0.3826, -0.707, -0.01966, -0.707, -0.707, -0.01966, -0.707, 0.3331, 0.4921, -0.8043, 0.2534, 0.7494, -0.6117, 0.4682, 0.7494, -0.4682, 0.6156, 0.4921, -0.6156, 1.135e-06, 0.5285, 0.849, 2.824e-07, 0.4921, 0.8706, -0.3331, 0.4921, 0.8043, -0.3249, 0.5285, 0.7843, 2.315e-07, 0.8492, -0.5281, 8.368e-07, 0.5285, -0.849, 0.3249, 0.5285, -0.7843, 0.2021, 0.8492, -0.4879, -0.5987, 0.7616, -0.248, -0.4879, 0.8492, -0.2021, -0.3734, 0.8492, -0.3734, -0.4583, 0.7616, -0.4583, -0.3665, 0.2877, -0.8848, -0.248, 0.7616, -0.5987, 3.329e-07, 0.7616, -0.6481, 6.686e-06, 0.2877, -0.9577, 0.8463, 0.4078, 0.3428, 0.8848, 0.2877, 0.3665, 0.6772, 0.2877, 0.6772, 0.6447, 0.4108, 0.6447, 1.295e-06, 1.0, 8.239e-07, 0.264, 0.9277, 0.264, 0.3449, 0.9277, 0.1429, -0.707, -0.01966, 0.707, -0.707, -0.01966, 0.707, -0.9237, -0.01966, 0.3826, -0.9237, -0.01966, 0.3826, 0.6156, 0.4921, -0.6156, 0.4682, 0.7494, -0.4682, 0.6117, 0.7494, -0.2534, 0.8043, 0.4921, -0.3331, 0.6003, 0.5285, -0.6003, 0.6156, 0.4921, -0.6156, 0.8043, 0.4921, -0.3331, 0.7843, 0.5285, -0.3249, 0.3734, 0.8492, -0.3734, 0.6003, 0.5285, -0.6003, 0.7843, 0.5285, -0.3249, 0.4879, 0.8492, -0.2021, 0.4583, 0.7616, 0.4583, 0.3734, 0.8492, 0.3734, 0.2021, 0.8492, 0.4879, 0.248, 0.7616, 0.5987, 0.3665, 0.2877, -0.8848, 0.248, 0.7616, -0.5987, 0.4583, 0.7616, -0.4583, 0.6772, 0.2877, -0.6772, -0.06142, 0.3951, -0.9166, -0.3665, 0.2877, -0.8848, 6.686e-06, 0.2877, -0.9577, 4.776e-07, 0.4064, -0.9137, 1.295e-06, 1.0, 8.239e-07, 0.3449, 0.9277, 0.1429, 0.3733, 0.9277, 0.0, -0.3826, -0.01966, -0.9237, -0.3826, -0.01966, -0.9237, 1.037e-06, -0.01966, -0.9998, 1.052e-06, -0.01966, -0.9998, 0.8043, 0.4921, 0.3331, 0.6117, 0.7494, 0.2534, 0.4682, 0.7494, 0.4682, 0.6156, 0.4921, 0.6156, 0.7843, 0.5285, -0.3249, 0.8043, 0.4921, -0.3331, 0.8706, 0.4921, -3.399e-08, 0.849, 0.5285, 3.915e-08, 0.4879, 0.8492, -0.2021, 0.7843, 0.5285, -0.3249, 0.849, 0.5285, 3.915e-08, 0.5281, 0.8492, -4.177e-07, -0.5987, 0.7616, 0.248, -0.4879, 0.8492, 0.2021, -0.5281, 0.8492, 4.774e-09, -0.6481, 0.7616, 6.304e-09, 0.6772, 0.2877, -0.6772, 0.4583, 0.7616, -0.4583, 0.5987, 0.7616, -0.248, 0.8848, 0.2877, -0.3665, -0.6421, 0.4064, 0.6501, -0.6772, 0.2877, 0.6772, -0.8848, 0.2877, 0.3665, -0.837, 0.4219, 0.3484, 0.9074, 0.4203, -0.001621, 0.8463, 0.4078, 0.3428, 0.8813, -0.04973, -0.47, 0.8463, 0.4078, 0.3428, 0.6447, 0.4108, 0.6447, 0.8813, -0.04973, -0.47, 0.6447, 0.4108, 0.6447, 0.3489, 0.4108, 0.8423, 0.8813, -0.04973, -0.47, 0.3489, 0.4108, 0.8423, 0.001479, 0.4094, 0.9123, 0.8813, -0.04973, -0.47, 0.001479, 0.4094, 0.9123, -0.3467, 0.4233, 0.837, 0.8813, -0.04973, -0.47, -0.3467, 0.4233, 0.837, -0.6421, 0.4064, 0.6501, 0.8813, -0.04973, -0.47, -0.6421, 0.4064, 0.6501, -0.837, 0.4219, 0.3484, 0.8813, -0.04973, -0.47, -0.837, 0.4219, 0.3484, -0.908, 0.419, 6.891e-07, 0.8813, -0.04973, -0.47, -0.908, 0.419, 6.891e-07, -0.8389, 0.419, -0.3474, 0.8813, -0.04973, -0.47, -0.8389, 0.419, -0.3474, -0.8243, 0.3933, -0.4073, 0.8813, -0.04973, -0.47, -0.06142, 0.3951, -0.9166, 4.776e-07, 0.4064, -0.9137, 0.8813, -0.04973, -0.47, 4.776e-07, 0.4064, -0.9137, 0.3467, 0.4233, -0.837, 0.8813, -0.04973, -0.47, 0.3467, 0.4233, -0.837, 0.642, 0.4064, -0.6502, 0.8813, -0.04973, -0.47, 0.642, 0.4064, -0.6502, 0.837, 0.4219, -0.3485, 0.8813, -0.04973, -0.47, 0.837, 0.4219, -0.3485, 0.9074, 0.4203, -0.001621, 0.8813, -0.04973, -0.47, -0.8243, 0.3933, -0.4073, -0.06142, 0.3951, -0.9166, 0.8813, -0.04973, -0.47, -0.8389, 0.419, -0.3474, -0.8848, 0.2877, -0.3665, -0.6772, 0.2877, -0.6772, -0.8243, 0.3933, -0.4073])] * 3)])
me_cylinder_009 = bpy.data.meshes.new('Cylinder.009')
me_cylinder_009.from_pydata([(0.1464, 0.08454, 0.0008515), (0.1464, -0.08454, 0.0008515), (0.1464, -0.08454, 0.0615), (0.05965, 0.03444, 0.1296), (-7.451e-09, 0.1691, 0.0008515), (-0.1464, 0.08454, 0.0008515), (-2.98e-09, -5.96e-09, 0.05969), (0.02469, 0.04277, 0.8696), (0.02469, -0.04277, 0.8696), (-0.04939, 1.676e-08, 0.8696), (-6.135e-09, 2.674e-09, 0.8863), (-7.451e-09, -0.1691, 0.0615), (-5.588e-09, -0.06888, 0.1296), (-1.49e-08, -0.1691, 0.0008515), (-0.1464, -0.08454, 0.0008515), (-0.1464, -0.08454, 0.0615), (-0.1464, 0.08454, 0.0615), (6.706e-08, 0.1691, 0.0615), (0.1464, 0.08454, 0.0615), (4.657e-08, 0.06888, 0.1296), (-0.04234, 9.313e-09, 0.524), (0.02117, -0.03667, 0.524), (0.02117, 0.03667, 0.524), (0.01765, -0.03056, 0.1783), (-0.03529, 3.725e-09, 0.1783), (-0.05965, -0.03444, 0.1296), (0.01765, 0.03056, 0.1783), (0.05965, -0.03444, 0.1296), (-0.05965, 0.03444, 0.1296)], [], [(0, 18, 2, 1), (2, 18, 3, 27), (4, 0, 1, 6), (5, 4, 6, 14), (22, 7, 8, 21), (21, 8, 9, 20), (20, 9, 7, 22), (7, 9, 10), (9, 8, 10), (8, 7, 10), (1, 2, 11, 13), (11, 2, 27, 12), (13, 11, 15, 14), (15, 11, 12, 25), (14, 15, 16, 5), (16, 15, 25, 28), (5, 16, 17, 4), (17, 16, 28, 19), (13, 14, 6, 1), (4, 17, 18, 0), (18, 17, 19, 3), (24, 20, 22, 26), (23, 21, 20, 24), (26, 22, 21, 23), (12, 27, 23), (12, 23, 24, 25), (3, 19, 26), (3, 26, 23, 27), (28, 25, 24), (28, 24, 26, 19)])
me_cylinder_009.polygons.foreach_set('use_smooth', [1, 1, 1, 1, 0, 0, 0, 0, 0, 0, 1, 1, 1, 1, 1, 1, 1, 1, 1, 1, 1, 0, 0, 0, 1, 1, 1, 1, 1, 1])
_k = set([(0, 1), (0, 4), (1, 13), (4, 5), (5, 14), (13, 14)])
me_cylinder_009.attributes.new('sharp_edge', 'BOOLEAN', 'EDGE').data.foreach_set('value', [ (min(e.vertices), max(e.vertices)) in _k for e in me_cylinder_009.edges])
_uv = me_cylinder_009.uv_layers.new(name='UVMap')
_uv.uv.foreach_set('vector', [1.0, 0.0, 1.0, 0.1406, 0.5, 0.1406, 0.5, 0.0, 0.5, 0.1406, 1.0, 0.1406, 0.8594, 0.375, 0.6406, 0.375, 0.8725, 0.9688, 0.6225, 0.9688, 0.5132, 0.75, 0.7475, 0.75, 0.9975, 0.75, 0.8725, 0.9688, 0.7475, 0.75, 0.8725, 0.5312, 0.5, 0.5, 0.5, 1.0, 0.2969, 1.0, 0.2969, 0.5, 0.2031, 0.5, 0.2031, 1.0, 0.0, 1.0, 0.0, 0.5, 0.3594, 0.5, 0.3594, 1.0, 0.1562, 1.0, 0.1562, 0.5, 0.4219, 0.4844, 0.2656, 0.3906, 0.375, 0.3906, 0.2656, 0.3906, 0.4219, 0.2969, 0.375, 0.3906, 0.4219, 0.2969, 0.4219, 0.4844, 0.375, 0.3906, 1.0, 0.0, 1.0, 0.1406, 0.5, 0.1406, 0.5, 0.0, 0.5, 0.1406, 1.0, 0.1406, 0.8594, 0.375, 0.6406, 0.375, 1.0, 0.0, 1.0, 0.1406, 0.5, 0.1406, 0.5, 0.0, 0.5, 0.1406, 1.0, 0.1406, 0.8594, 0.375, 0.6406, 0.375, 1.0, 0.0, 1.0, 0.1406, 0.5, 0.1406, 0.5, 0.0, 0.5, 0.1406, 1.0, 0.1406, 0.8594, 0.375, 0.6406, 0.375, 1.0, 0.0, 1.0, 0.1406, 0.5, 0.1406, 0.5, 0.0, 0.5, 0.1406, 1.0, 0.1406, 0.8594, 0.375, 0.6406, 0.375, 0.6225, 0.5312, 0.8725, 0.5312, 0.7475, 0.75, 0.5132, 0.75, 1.0, 0.0, 1.0, 0.1406, 0.5, 0.1406, 0.5, 0.0, 0.5, 0.1406, 1.0, 0.1406, 0.8594, 0.375, 0.6406, 0.375, 0.3594, 0.0, 0.3594, 0.5, 0.1562, 0.5, 0.1562, 0.0, 0.2031, 0.0, 0.2031, 0.5, 0.0, 0.5, 0.0, 0.0, 0.5, 0.0, 0.5, 0.5, 0.2969, 0.5, 0.2969, 0.0, 0.5552, 0.3278, 0.7685, 0.3278, 0.6686, 0.4966, 0.9844, 0.2812, 0.9688, 0.5, 0.7656, 0.5, 0.7656, 0.2812, 0.5552, 0.3278, 0.7685, 0.3278, 0.6686, 0.4966, 0.9844, 0.2812, 0.9688, 0.5, 0.7656, 0.5, 0.7656, 0.2812, 0.5552, 0.3278, 0.7685, 0.3278, 0.6686, 0.4966, 0.9844, 0.2812, 0.9688, 0.5, 0.7656, 0.5, 0.7656, 0.2812])
me_cylinder_009.materials.append(mat_material)
me_cylinder_009.update()

# ---- objects
ob_plunger_original = bpy.data.objects.new('plunger_original', me_plunger)
ob_plunger = bpy.data.objects.new('plunger', me_cylinder_009)

# ---- transforms, parenting, visibility, modifiers, constraints
ob_plunger_original.location = (0.0, 0.0, 0.0)
ob_plunger_original.rotation_euler = (1.571, -0.0, 0.0)
ob_plunger_original.lineart.crease_threshold = 0.0
ob_plunger.location = (0.0, 0.0, 0.0)

# ---- collection membership
col_collection_1.objects.link(ob_plunger_original)
col_collection_1.objects.link(ob_plunger)

# ---- scene / render settings (as saved in the file)
scene.frame_start = 1; scene.frame_end = 250; scene.frame_set(1)
scene.render.engine = 'BLENDER_EEVEE_NEXT'
scene.render.resolution_percentage = 50
scene.render.dither_intensity = 0.0
scene.cycles.use_denoising = False
scene.cycles.samples = 128
scene.cycles.sampling_pattern = 'TABULATED_SOBOL'
scene.cycles.use_adaptive_sampling = False
scene.cycles.use_light_tree = False
scene.cycles.blur_glossy = 0.0
scene.cycles.sample_clamp_indirect = 0.0
scene.view_settings.view_transform = 'Standard'
bpy.context.view_layer.update()

# ---- added for rendering (the .blend has no active camera and no usable light): camera, sun
cam_auto = bpy.data.cameras.new('AutoCamera')
cam_auto.lens = 50.0
cam_auto.sensor_width = 36.0
cam_auto.clip_end = 1000.0
ob_auto_camera = bpy.data.objects.new('AutoCamera', cam_auto)
scene.collection.objects.link(ob_auto_camera)
ob_auto_camera.location = (3.01765, -3.62171, 3.89194)
ob_auto_camera.rotation_euler = (1.09748, -7.21219e-08, 0.694738)
scene.camera = ob_auto_camera
light_auto_sun = bpy.data.lights.new('AutoSun', 'SUN')
light_auto_sun.energy = 3.0
light_auto_sun.angle = 0.0523599
ob_auto_sun = bpy.data.objects.new('AutoSun', light_auto_sun)
scene.collection.objects.link(ob_auto_sun)
ob_auto_sun.rotation_euler = (0.872665, 0.174533, 0.523599)
bpy.context.view_layer.update()
